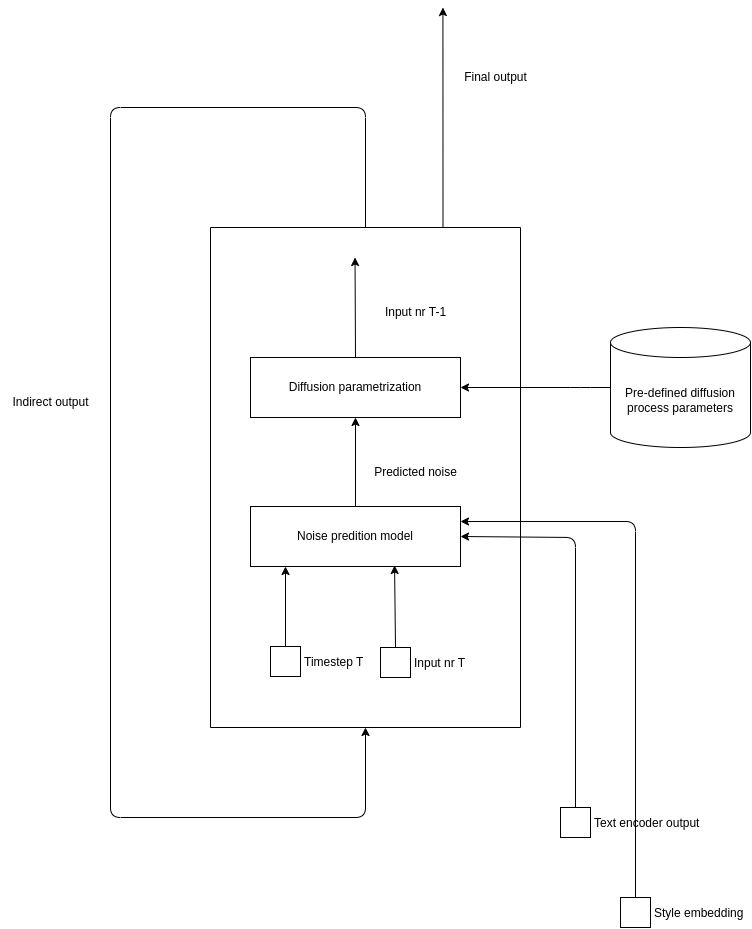

The diagram above was exported from draw.io. Its source (the exported page's mxGraphModel, read from the mxfile embedded in the PNG):
<mxGraphModel dx="969" dy="1314" grid="1" gridSize="10" guides="1" tooltips="1" connect="1" arrows="1" fold="1" page="1" pageScale="1" pageWidth="850" pageHeight="1100" math="0" shadow="0">
  <root>
    <mxCell id="0" />
    <mxCell id="1" parent="0" />
    <mxCell id="10" style="edgeStyle=none;html=1;exitX=0.5;exitY=0;exitDx=0;exitDy=0;entryX=0.5;entryY=1;entryDx=0;entryDy=0;" edge="1" parent="1" source="2" target="13">
      <mxGeometry relative="1" as="geometry">
        <mxPoint x="375" y="469" as="targetPoint" />
      </mxGeometry>
    </mxCell>
    <mxCell id="2" value="Noise predition model" style="rounded=0;whiteSpace=wrap;html=1;" vertex="1" parent="1">
      <mxGeometry x="270" y="539" width="210" height="60" as="geometry" />
    </mxCell>
    <mxCell id="4" style="edgeStyle=none;html=1;exitX=0.5;exitY=0;exitDx=0;exitDy=0;" edge="1" parent="1" source="3">
      <mxGeometry relative="1" as="geometry">
        <mxPoint x="305" y="599" as="targetPoint" />
      </mxGeometry>
    </mxCell>
    <mxCell id="3" value="Timestep T" style="fontStyle=0;labelPosition=right;verticalLabelPosition=middle;align=left;verticalAlign=middle;spacingLeft=2;" vertex="1" parent="1">
      <mxGeometry x="290" y="679" width="30" height="30" as="geometry" />
    </mxCell>
    <mxCell id="9" style="edgeStyle=none;html=1;exitX=0.5;exitY=0;exitDx=0;exitDy=0;entryX=0.686;entryY=0.983;entryDx=0;entryDy=0;entryPerimeter=0;" edge="1" parent="1" source="5" target="2">
      <mxGeometry relative="1" as="geometry" />
    </mxCell>
    <mxCell id="5" value="Input nr T" style="fontStyle=0;labelPosition=right;verticalLabelPosition=middle;align=left;verticalAlign=middle;spacingLeft=2;" vertex="1" parent="1">
      <mxGeometry x="400" y="680" width="30" height="30" as="geometry" />
    </mxCell>
    <mxCell id="17" style="edgeStyle=none;html=1;exitX=0;exitY=0.5;exitDx=0;exitDy=0;exitPerimeter=0;entryX=1;entryY=0.5;entryDx=0;entryDy=0;" edge="1" parent="1" source="11" target="13">
      <mxGeometry relative="1" as="geometry">
        <Array as="points">
          <mxPoint x="600" y="420" />
        </Array>
      </mxGeometry>
    </mxCell>
    <mxCell id="11" value="Pre-defined diffusion process parameters" style="shape=cylinder3;whiteSpace=wrap;html=1;boundedLbl=1;backgroundOutline=1;size=15;" vertex="1" parent="1">
      <mxGeometry x="630" y="360" width="140" height="120" as="geometry" />
    </mxCell>
    <mxCell id="12" value="Predicted noise" style="text;html=1;align=center;verticalAlign=middle;resizable=0;points=[];autosize=1;strokeColor=none;fillColor=none;" vertex="1" parent="1">
      <mxGeometry x="380" y="490" width="110" height="30" as="geometry" />
    </mxCell>
    <mxCell id="14" style="edgeStyle=none;html=1;exitX=0.5;exitY=0;exitDx=0;exitDy=0;" edge="1" parent="1" source="13">
      <mxGeometry relative="1" as="geometry">
        <mxPoint x="374.52941176470586" y="290" as="targetPoint" />
      </mxGeometry>
    </mxCell>
    <mxCell id="13" value="Diffusion parametrization" style="rounded=0;whiteSpace=wrap;html=1;" vertex="1" parent="1">
      <mxGeometry x="270" y="390" width="210" height="60" as="geometry" />
    </mxCell>
    <mxCell id="15" value="Input nr T-1" style="text;html=1;align=center;verticalAlign=middle;resizable=0;points=[];autosize=1;strokeColor=none;fillColor=none;" vertex="1" parent="1">
      <mxGeometry x="395" y="330" width="80" height="30" as="geometry" />
    </mxCell>
    <mxCell id="24" style="edgeStyle=none;html=1;exitX=0.75;exitY=0;exitDx=0;exitDy=0;" edge="1" parent="1" source="16">
      <mxGeometry relative="1" as="geometry">
        <mxPoint x="462.42857142857156" y="40" as="targetPoint" />
      </mxGeometry>
    </mxCell>
    <mxCell id="16" value="" style="swimlane;startSize=0;" vertex="1" parent="1">
      <mxGeometry x="230" y="260" width="310" height="500" as="geometry" />
    </mxCell>
    <mxCell id="20" style="edgeStyle=none;html=1;exitX=0.5;exitY=0;exitDx=0;exitDy=0;entryX=1;entryY=0.5;entryDx=0;entryDy=0;" edge="1" parent="1" source="18" target="2">
      <mxGeometry relative="1" as="geometry">
        <Array as="points">
          <mxPoint x="595" y="570" />
        </Array>
      </mxGeometry>
    </mxCell>
    <mxCell id="18" value="Text encoder output" style="fontStyle=0;labelPosition=right;verticalLabelPosition=middle;align=left;verticalAlign=middle;spacingLeft=2;" vertex="1" parent="1">
      <mxGeometry x="580" y="840" width="30" height="30" as="geometry" />
    </mxCell>
    <mxCell id="21" style="edgeStyle=none;html=1;exitX=0.5;exitY=0;exitDx=0;exitDy=0;entryX=1;entryY=0.25;entryDx=0;entryDy=0;" edge="1" parent="1" source="19" target="2">
      <mxGeometry relative="1" as="geometry">
        <Array as="points">
          <mxPoint x="655" y="554" />
        </Array>
      </mxGeometry>
    </mxCell>
    <mxCell id="19" value="Style embedding" style="fontStyle=0;labelPosition=right;verticalLabelPosition=middle;align=left;verticalAlign=middle;spacingLeft=2;" vertex="1" parent="1">
      <mxGeometry x="640" y="930" width="30" height="30" as="geometry" />
    </mxCell>
    <mxCell id="22" style="edgeStyle=none;html=1;exitX=0.5;exitY=0;exitDx=0;exitDy=0;entryX=0.5;entryY=1;entryDx=0;entryDy=0;" edge="1" parent="1" source="16" target="16">
      <mxGeometry relative="1" as="geometry">
        <Array as="points">
          <mxPoint x="385" y="140" />
          <mxPoint x="130" y="140" />
          <mxPoint x="130" y="850" />
          <mxPoint x="385" y="850" />
        </Array>
      </mxGeometry>
    </mxCell>
    <mxCell id="23" value="Indirect output" style="text;html=1;align=center;verticalAlign=middle;resizable=0;points=[];autosize=1;strokeColor=none;fillColor=none;" vertex="1" parent="1">
      <mxGeometry x="20" y="420" width="100" height="30" as="geometry" />
    </mxCell>
    <mxCell id="25" value="Final output" style="text;html=1;align=center;verticalAlign=middle;resizable=0;points=[];autosize=1;strokeColor=none;fillColor=none;" vertex="1" parent="1">
      <mxGeometry x="470" y="95" width="90" height="30" as="geometry" />
    </mxCell>
  </root>
</mxGraphModel>